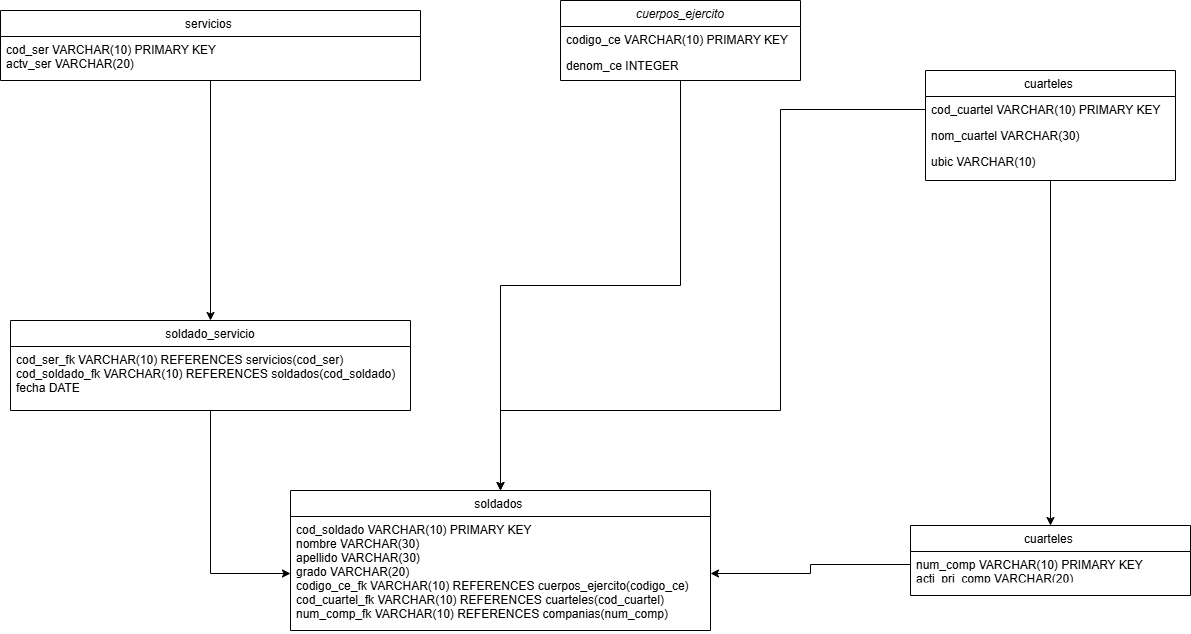

The diagram above was exported from draw.io. Its source (the exported page's mxGraphModel, read from the mxfile embedded in the PNG):
<mxGraphModel dx="1681" dy="950" grid="1" gridSize="10" guides="1" tooltips="1" connect="1" arrows="1" fold="1" page="1" pageScale="1" pageWidth="827" pageHeight="1169" math="0" shadow="0">
  <root>
    <mxCell id="WIyWlLk6GJQsqaUBKTNV-0" />
    <mxCell id="WIyWlLk6GJQsqaUBKTNV-1" parent="WIyWlLk6GJQsqaUBKTNV-0" />
    <mxCell id="bTqbL7tYng9dOpwOAaP1-15" style="edgeStyle=orthogonalEdgeStyle;rounded=0;orthogonalLoop=1;jettySize=auto;html=1;entryX=0.5;entryY=0;entryDx=0;entryDy=0;" edge="1" parent="WIyWlLk6GJQsqaUBKTNV-1" source="zkfFHV4jXpPFQw0GAbJ--0" target="bTqbL7tYng9dOpwOAaP1-10">
      <mxGeometry relative="1" as="geometry" />
    </mxCell>
    <mxCell id="zkfFHV4jXpPFQw0GAbJ--0" value="cuerpos_ejercito" style="swimlane;fontStyle=2;align=center;verticalAlign=top;childLayout=stackLayout;horizontal=1;startSize=26;horizontalStack=0;resizeParent=1;resizeLast=0;collapsible=1;marginBottom=0;rounded=0;shadow=0;strokeWidth=1;" parent="WIyWlLk6GJQsqaUBKTNV-1" vertex="1">
      <mxGeometry x="90" y="140" width="240" height="80" as="geometry">
        <mxRectangle x="230" y="140" width="160" height="26" as="alternateBounds" />
      </mxGeometry>
    </mxCell>
    <mxCell id="zkfFHV4jXpPFQw0GAbJ--1" value="codigo_ce VARCHAR(10) PRIMARY KEY" style="text;align=left;verticalAlign=top;spacingLeft=4;spacingRight=4;overflow=hidden;rotatable=0;points=[[0,0.5],[1,0.5]];portConstraint=eastwest;" parent="zkfFHV4jXpPFQw0GAbJ--0" vertex="1">
      <mxGeometry y="26" width="240" height="26" as="geometry" />
    </mxCell>
    <mxCell id="zkfFHV4jXpPFQw0GAbJ--2" value="denom_ce INTEGER" style="text;align=left;verticalAlign=top;spacingLeft=4;spacingRight=4;overflow=hidden;rotatable=0;points=[[0,0.5],[1,0.5]];portConstraint=eastwest;rounded=0;shadow=0;html=0;" parent="zkfFHV4jXpPFQw0GAbJ--0" vertex="1">
      <mxGeometry y="52" width="240" height="26" as="geometry" />
    </mxCell>
    <mxCell id="bTqbL7tYng9dOpwOAaP1-16" style="edgeStyle=orthogonalEdgeStyle;rounded=0;orthogonalLoop=1;jettySize=auto;html=1;entryX=0.5;entryY=0;entryDx=0;entryDy=0;" edge="1" parent="WIyWlLk6GJQsqaUBKTNV-1" source="zkfFHV4jXpPFQw0GAbJ--13" target="zkfFHV4jXpPFQw0GAbJ--17">
      <mxGeometry relative="1" as="geometry" />
    </mxCell>
    <mxCell id="zkfFHV4jXpPFQw0GAbJ--13" value="servicios " style="swimlane;fontStyle=0;align=center;verticalAlign=top;childLayout=stackLayout;horizontal=1;startSize=26;horizontalStack=0;resizeParent=1;resizeLast=0;collapsible=1;marginBottom=0;rounded=0;shadow=0;strokeWidth=1;" parent="WIyWlLk6GJQsqaUBKTNV-1" vertex="1">
      <mxGeometry x="-470" y="150" width="420" height="70" as="geometry">
        <mxRectangle x="340" y="380" width="170" height="26" as="alternateBounds" />
      </mxGeometry>
    </mxCell>
    <mxCell id="zkfFHV4jXpPFQw0GAbJ--14" value="cod_ser VARCHAR(10) PRIMARY KEY&#10;actv_ser VARCHAR(20)" style="text;align=left;verticalAlign=top;spacingLeft=4;spacingRight=4;overflow=hidden;rotatable=0;points=[[0,0.5],[1,0.5]];portConstraint=eastwest;" parent="zkfFHV4jXpPFQw0GAbJ--13" vertex="1">
      <mxGeometry y="26" width="420" height="44" as="geometry" />
    </mxCell>
    <mxCell id="bTqbL7tYng9dOpwOAaP1-17" style="edgeStyle=orthogonalEdgeStyle;rounded=0;orthogonalLoop=1;jettySize=auto;html=1;entryX=0;entryY=0.5;entryDx=0;entryDy=0;" edge="1" parent="WIyWlLk6GJQsqaUBKTNV-1" source="zkfFHV4jXpPFQw0GAbJ--17" target="bTqbL7tYng9dOpwOAaP1-11">
      <mxGeometry relative="1" as="geometry" />
    </mxCell>
    <mxCell id="zkfFHV4jXpPFQw0GAbJ--17" value="soldado_servicio&#10;&#10;" style="swimlane;fontStyle=0;align=center;verticalAlign=top;childLayout=stackLayout;horizontal=1;startSize=26;horizontalStack=0;resizeParent=1;resizeLast=0;collapsible=1;marginBottom=0;rounded=0;shadow=0;strokeWidth=1;" parent="WIyWlLk6GJQsqaUBKTNV-1" vertex="1">
      <mxGeometry x="-460" y="460" width="400" height="90" as="geometry">
        <mxRectangle x="550" y="140" width="160" height="26" as="alternateBounds" />
      </mxGeometry>
    </mxCell>
    <mxCell id="zkfFHV4jXpPFQw0GAbJ--18" value="cod_ser_fk VARCHAR(10) REFERENCES servicios(cod_ser)&#10;cod_soldado_fk VARCHAR(10) REFERENCES soldados(cod_soldado)&#10;fecha DATE" style="text;align=left;verticalAlign=top;spacingLeft=4;spacingRight=4;overflow=hidden;rotatable=0;points=[[0,0.5],[1,0.5]];portConstraint=eastwest;" parent="zkfFHV4jXpPFQw0GAbJ--17" vertex="1">
      <mxGeometry y="26" width="400" height="54" as="geometry" />
    </mxCell>
    <mxCell id="bTqbL7tYng9dOpwOAaP1-13" style="edgeStyle=orthogonalEdgeStyle;rounded=0;orthogonalLoop=1;jettySize=auto;html=1;entryX=0.5;entryY=0;entryDx=0;entryDy=0;" edge="1" parent="WIyWlLk6GJQsqaUBKTNV-1" source="bTqbL7tYng9dOpwOAaP1-2" target="bTqbL7tYng9dOpwOAaP1-6">
      <mxGeometry relative="1" as="geometry" />
    </mxCell>
    <mxCell id="bTqbL7tYng9dOpwOAaP1-2" value="cuarteles " style="swimlane;fontStyle=0;align=center;verticalAlign=top;childLayout=stackLayout;horizontal=1;startSize=26;horizontalStack=0;resizeParent=1;resizeLast=0;collapsible=1;marginBottom=0;rounded=0;shadow=0;strokeWidth=1;" vertex="1" parent="WIyWlLk6GJQsqaUBKTNV-1">
      <mxGeometry x="455" y="210" width="250" height="110" as="geometry">
        <mxRectangle x="130" y="380" width="160" height="26" as="alternateBounds" />
      </mxGeometry>
    </mxCell>
    <mxCell id="bTqbL7tYng9dOpwOAaP1-3" value="cod_cuartel VARCHAR(10) PRIMARY KEY" style="text;align=left;verticalAlign=top;spacingLeft=4;spacingRight=4;overflow=hidden;rotatable=0;points=[[0,0.5],[1,0.5]];portConstraint=eastwest;" vertex="1" parent="bTqbL7tYng9dOpwOAaP1-2">
      <mxGeometry y="26" width="250" height="26" as="geometry" />
    </mxCell>
    <mxCell id="bTqbL7tYng9dOpwOAaP1-4" value="nom_cuartel VARCHAR(30)" style="text;align=left;verticalAlign=top;spacingLeft=4;spacingRight=4;overflow=hidden;rotatable=0;points=[[0,0.5],[1,0.5]];portConstraint=eastwest;rounded=0;shadow=0;html=0;" vertex="1" parent="bTqbL7tYng9dOpwOAaP1-2">
      <mxGeometry y="52" width="250" height="26" as="geometry" />
    </mxCell>
    <mxCell id="bTqbL7tYng9dOpwOAaP1-5" value="ubic VARCHAR(10)" style="text;align=left;verticalAlign=top;spacingLeft=4;spacingRight=4;overflow=hidden;rotatable=0;points=[[0,0.5],[1,0.5]];portConstraint=eastwest;" vertex="1" parent="bTqbL7tYng9dOpwOAaP1-2">
      <mxGeometry y="78" width="250" height="26" as="geometry" />
    </mxCell>
    <mxCell id="bTqbL7tYng9dOpwOAaP1-6" value="cuarteles " style="swimlane;fontStyle=0;align=center;verticalAlign=top;childLayout=stackLayout;horizontal=1;startSize=26;horizontalStack=0;resizeParent=1;resizeLast=0;collapsible=1;marginBottom=0;rounded=0;shadow=0;strokeWidth=1;" vertex="1" parent="WIyWlLk6GJQsqaUBKTNV-1">
      <mxGeometry x="440" y="665" width="280" height="70" as="geometry">
        <mxRectangle x="130" y="380" width="160" height="26" as="alternateBounds" />
      </mxGeometry>
    </mxCell>
    <mxCell id="bTqbL7tYng9dOpwOAaP1-7" value="num_comp VARCHAR(10) PRIMARY KEY&#10;acti_pri_comp VARCHAR(20)" style="text;align=left;verticalAlign=top;spacingLeft=4;spacingRight=4;overflow=hidden;rotatable=0;points=[[0,0.5],[1,0.5]];portConstraint=eastwest;" vertex="1" parent="bTqbL7tYng9dOpwOAaP1-6">
      <mxGeometry y="26" width="280" height="26" as="geometry" />
    </mxCell>
    <mxCell id="bTqbL7tYng9dOpwOAaP1-10" value="soldados " style="swimlane;fontStyle=0;align=center;verticalAlign=top;childLayout=stackLayout;horizontal=1;startSize=26;horizontalStack=0;resizeParent=1;resizeLast=0;collapsible=1;marginBottom=0;rounded=0;shadow=0;strokeWidth=1;" vertex="1" parent="WIyWlLk6GJQsqaUBKTNV-1">
      <mxGeometry x="-180" y="630" width="420" height="140" as="geometry">
        <mxRectangle x="340" y="380" width="170" height="26" as="alternateBounds" />
      </mxGeometry>
    </mxCell>
    <mxCell id="bTqbL7tYng9dOpwOAaP1-11" value="cod_soldado VARCHAR(10) PRIMARY KEY&#10;nombre VARCHAR(30)&#10;apellido VARCHAR(30)&#10;grado VARCHAR(20)&#10;codigo_ce_fk VARCHAR(10) REFERENCES cuerpos_ejercito(codigo_ce)&#10;cod_cuartel_fk VARCHAR(10) REFERENCES cuarteles(cod_cuartel)&#10;num_comp_fk VARCHAR(10) REFERENCES companias(num_comp)" style="text;align=left;verticalAlign=top;spacingLeft=4;spacingRight=4;overflow=hidden;rotatable=0;points=[[0,0.5],[1,0.5]];portConstraint=eastwest;" vertex="1" parent="bTqbL7tYng9dOpwOAaP1-10">
      <mxGeometry y="26" width="420" height="114" as="geometry" />
    </mxCell>
    <mxCell id="bTqbL7tYng9dOpwOAaP1-12" style="edgeStyle=orthogonalEdgeStyle;rounded=0;orthogonalLoop=1;jettySize=auto;html=1;entryX=1;entryY=0.5;entryDx=0;entryDy=0;" edge="1" parent="WIyWlLk6GJQsqaUBKTNV-1" source="bTqbL7tYng9dOpwOAaP1-7" target="bTqbL7tYng9dOpwOAaP1-11">
      <mxGeometry relative="1" as="geometry" />
    </mxCell>
    <mxCell id="bTqbL7tYng9dOpwOAaP1-14" style="edgeStyle=orthogonalEdgeStyle;rounded=0;orthogonalLoop=1;jettySize=auto;html=1;entryX=0.5;entryY=0;entryDx=0;entryDy=0;" edge="1" parent="WIyWlLk6GJQsqaUBKTNV-1" source="bTqbL7tYng9dOpwOAaP1-3" target="bTqbL7tYng9dOpwOAaP1-10">
      <mxGeometry relative="1" as="geometry">
        <Array as="points">
          <mxPoint x="310" y="249" />
          <mxPoint x="310" y="550" />
          <mxPoint x="30" y="550" />
        </Array>
      </mxGeometry>
    </mxCell>
  </root>
</mxGraphModel>